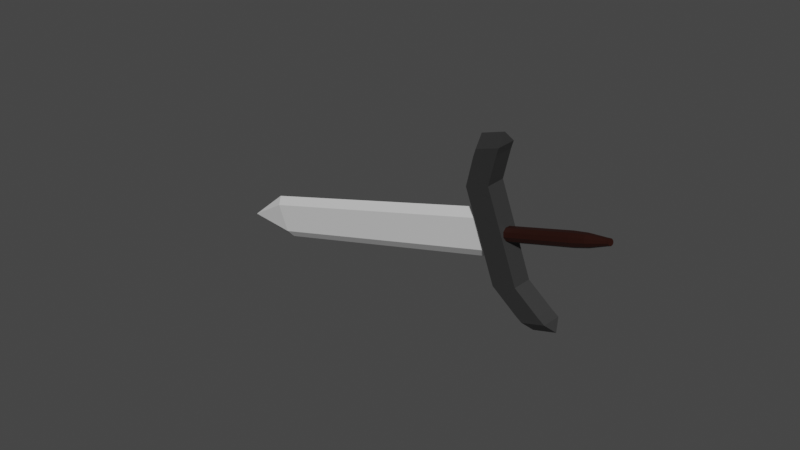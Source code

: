 # Source: IronSword.blend  (saved by Blender 2.82.7; exported with 4.5.12 LTS)
import bpy
from mathutils import Matrix  # noqa: F401  (used for matrix-valued properties, if any)

bpy.ops.wm.read_factory_settings(use_empty=True)
scene = bpy.context.scene
scene.name = 'Scene'

# ---- collections
col_collection = bpy.data.collections.new('Collection'); scene.collection.children.link(col_collection)

# ---- materials (node trees are filled in below, after node groups)
mat_x = bpy.data.materials.new('マテリアル')
mat_x.use_transparent_shadow = False
mat_001 = bpy.data.materials.new('マテリアル.001')
mat_001.use_transparent_shadow = False
mat_002 = bpy.data.materials.new('マテリアル.002')
mat_002.use_transparent_shadow = False
mat_003 = bpy.data.materials.new('マテリアル.003')
mat_003.use_transparent_shadow = False

# ---- material node trees
mat_x.use_nodes = True; mat_x.node_tree.nodes.clear()
_N = mat_x.node_tree.nodes; _L = mat_x.node_tree.links
n0 = _N.new('ShaderNodeOutputMaterial'); n0.name = 'マテリアル出力'; n0.location = (300, 300)
n1 = _N.new('ShaderNodeBsdfPrincipled'); n1.name = 'プリンシプルBSDF'; n1.location = (10, 300)
n1.distribution = 'GGX'
n1.subsurface_method = 'BURLEY'
n1.inputs[0].default_value = (0.5944, 0.3126, 0.03665, 1.0)
n1.inputs[3].default_value = 1.45
n1.inputs[27].default_value = (0.0, 0.0, 0.0, 1.0)
n1.inputs[28].default_value = 1.0
_L.new(n1.outputs[0], n0.inputs[0])
n0.is_active_output = True
mat_001.use_nodes = True; mat_001.node_tree.nodes.clear()
_N = mat_001.node_tree.nodes; _L = mat_001.node_tree.links
n0 = _N.new('ShaderNodeOutputMaterial'); n0.name = 'マテリアル出力'; n0.location = (300, 300)
n1 = _N.new('ShaderNodeBsdfPrincipled'); n1.name = 'プリンシプルBSDF'; n1.location = (10, 300)
n1.distribution = 'GGX'
n1.subsurface_method = 'BURLEY'
n1.inputs[0].default_value = (0.02975, 0.02975, 0.02975, 1.0)
n1.inputs[3].default_value = 1.45
n1.inputs[27].default_value = (0.0, 0.0, 0.0, 1.0)
n1.inputs[28].default_value = 1.0
_L.new(n1.outputs[0], n0.inputs[0])
n0.is_active_output = True
mat_002.use_nodes = True; mat_002.node_tree.nodes.clear()
_N = mat_002.node_tree.nodes; _L = mat_002.node_tree.links
n0 = _N.new('ShaderNodeOutputMaterial'); n0.name = 'マテリアル出力'; n0.location = (300, 300)
n1 = _N.new('ShaderNodeBsdfPrincipled'); n1.name = 'プリンシプルBSDF'; n1.location = (10, 300)
n1.distribution = 'GGX'
n1.subsurface_method = 'BURLEY'
n1.inputs[0].default_value = (0.02029, 0.002732, 0.0003035, 1.0)
n1.inputs[3].default_value = 1.45
n1.inputs[27].default_value = (0.0, 0.0, 0.0, 1.0)
n1.inputs[28].default_value = 1.0
_L.new(n1.outputs[0], n0.inputs[0])
n0.is_active_output = True
mat_003.use_nodes = True; mat_003.node_tree.nodes.clear()
_N = mat_003.node_tree.nodes; _L = mat_003.node_tree.links
n0 = _N.new('ShaderNodeOutputMaterial'); n0.name = 'マテリアル出力'; n0.location = (300, 300)
n1 = _N.new('ShaderNodeBsdfPrincipled'); n1.name = 'プリンシプルBSDF'; n1.location = (10, 300)
n1.distribution = 'GGX'
n1.subsurface_method = 'BURLEY'
n1.inputs[3].default_value = 1.45
n1.inputs[27].default_value = (0.0, 0.0, 0.0, 1.0)
n1.inputs[28].default_value = 1.0
_L.new(n1.outputs[0], n0.inputs[0])
n0.is_active_output = True

# ---- world
world_world = bpy.data.worlds.new('World'); scene.world = world_world
world_world.use_nodes = True; world_world.node_tree.nodes.clear()
_N = world_world.node_tree.nodes; _L = world_world.node_tree.links
n0 = _N.new('ShaderNodeOutputWorld'); n0.name = 'World Output'; n0.location = (300, 300)
n1 = _N.new('ShaderNodeBackground'); n1.name = 'Background'; n1.location = (10, 300)
n1.inputs[0].default_value = (0.05088, 0.05088, 0.05088, 1.0)
_L.new(n1.outputs[0], n0.inputs[0])
n0.is_active_output = True
world_world.color = (0.05088, 0.05088, 0.05088)
world_world.use_sun_shadow = False
world_world.sun_shadow_jitter_overblur = 0.0

# ---- meshes
me_x = bpy.data.meshes.new('円柱')
me_x.from_pydata([(-0.0417, 0.3158, -2.136), (0.1211, 0.2629, -2.136), (0.3263, 0.5453, 0.154), (0.2217, 0.1244, -2.136), (0.5537, 0.2323, 0.154), (0.2217, -0.04671, -2.136), (0.5537, -0.1546, 0.154), (0.1211, -0.1852, -2.136), (0.3263, -0.4676, 0.154), (-0.0417, -0.2381, -2.136), (-0.0417, -0.5871, 0.154), (-0.2045, -0.1852, -2.136), (-0.4097, -0.4676, 0.154), (-0.3051, -0.04671, -2.136), (-0.6371, -0.1546, 0.154), (-0.3051, 0.1244, -2.136), (-0.6371, 0.2323, 0.154), (-0.2045, 0.2629, -2.136), (-0.4097, 0.5453, 0.154), (-0.0417, 0.347, -2.074), (-0.0417, 0.591, -1.687), (-0.0417, 0.6649, -1.372), (-0.0417, 0.6649, 0.154), (0.3263, 0.5453, -1.372), (0.2829, 0.4856, -1.687), (0.1376, 0.2856, -2.074), (0.5537, 0.2323, -1.372), (0.4835, 0.2095, -1.687), (0.2484, 0.1331, -2.074), (0.5537, -0.1546, -1.372), (0.4835, -0.1318, -1.687), (0.2484, -0.05538, -2.074), (0.3263, -0.4676, -1.372), (0.2829, -0.4079, -1.687), (0.1376, -0.2079, -2.074), (-0.0417, -0.5871, -1.372), (-0.0417, -0.5133, -1.687), (-0.0417, -0.2661, -2.074), (-0.4097, -0.4676, -1.372), (-0.3663, -0.4079, -1.687), (-0.221, -0.2079, -2.074), (-0.6371, -0.1546, -1.372), (-0.5669, -0.1318, -1.687), (-0.3326, -0.05665, -2.076), (-0.6371, 0.2323, -1.372), (-0.5669, 0.2095, -1.687), (-0.3318, 0.1331, -2.074), (-0.4097, 0.5453, -1.372), (-0.3663, 0.4856, -1.687), (-0.221, 0.2856, -2.074), (-8.022, -0.03583, -0.4001), (-8.015, -0.1687, 0.1237), (8.01, 0.2692, -0.3894), (8.017, 0.1363, 0.1343), (7.072, 0.9884, -0.3638), (6.485, 0.951, -0.2608), (4.139, 0.8148, 0.09819), (-4.092, 0.6582, 0.09272), (-6.448, 0.7049, -0.2694), (-7.037, 0.72, -0.3732), (-7.031, 0.5871, 0.1506), (-6.441, 0.572, 0.2544), (-4.085, 0.5253, 0.6165), (4.145, 0.6819, 0.622), (6.492, 0.8181, 0.263), (7.079, 0.8555, 0.16), (-7.083, -0.7763, -0.3418), (-6.494, -0.7914, -0.238), (-4.137, -0.8382, 0.1241), (4.093, -0.6816, 0.1295), (6.44, -0.5453, -0.2294), (7.027, -0.5079, -0.3324), (7.033, -0.6408, 0.1913), (6.447, -0.6782, 0.2943), (4.1, -0.8145, 0.6533), (-4.131, -0.9711, 0.6478), (-6.487, -0.9243, 0.2858), (-7.076, -0.9093, 0.182), (-2.101, -2.814e-05, 0.2196), (1.197e-05, -2.814e-05, 8.344), (2.101, -2.814e-05, 0.2196), (1.36, 0.4942, 0.2196), (-1.36, 0.4942, 0.2196), (-1.36, -0.4942, 0.2196), (1.36, -0.4942, 0.2196), (-2.101, -2.814e-05, 7.066), (2.101, -2.814e-05, 7.066), (1.36, -0.4942, 7.066), (-1.36, -0.4942, 7.066), (-1.36, 0.4942, 7.066), (1.36, 0.4942, 7.066)], [], [(18, 21, 47), (34, 31, 30, 33), (16, 18, 44), (14, 44, 41), (22, 2, 21), (8, 6, 4, 2, 22, 18, 16, 14, 12, 10), (0, 17, 49, 19), (13, 15, 17, 0, 1, 3, 5, 7, 9, 11), (36, 39, 40, 37), (17, 15, 46, 49), (18, 22, 21), (36, 37, 34, 33), (27, 30, 31, 28), (30, 27, 26, 29), (30, 29, 32, 33), (15, 13, 43, 46), (44, 18, 47), (27, 28, 25, 24), (20, 19, 49, 48), (20, 24, 25, 19), (36, 33, 32, 35), (39, 36, 35, 38), (13, 11, 40, 43), (14, 16, 44), (39, 38, 41, 42), (45, 42, 41, 44), (41, 38, 12, 14), (40, 11, 9, 37), (48, 45, 44, 47), (47, 21, 20, 48), (38, 35, 10, 12), (37, 9, 7, 34), (23, 24, 20, 21), (24, 23, 26, 27), (35, 32, 8, 10), (7, 5, 31, 34), (32, 29, 6, 8), (5, 3, 28, 31), (45, 48, 49, 46), (29, 26, 4, 6), (3, 1, 25, 28), (42, 45, 46, 43), (26, 23, 2, 4), (25, 1, 0, 19), (42, 43, 40, 39), (21, 2, 23), (62, 75, 63), (56, 68, 57), (62, 56, 57), (53, 52, 54, 65), (51, 50, 66, 77), (71, 54, 52), (77, 60, 51), (53, 65, 72), (73, 72, 65, 64), (74, 73, 64, 63), (68, 67, 58, 57), (63, 75, 74), (77, 76, 61, 60), (50, 59, 66), (66, 59, 58, 67), (74, 69, 70, 73), (56, 69, 68), (70, 55, 54, 71), (71, 52, 53, 72), (70, 71, 72, 73), (56, 63, 64, 55), (68, 69, 74, 75), (61, 76, 75, 62), (77, 66, 67, 76), (59, 50, 51, 60), (58, 59, 60, 61), (57, 58, 61, 62), (68, 75, 76, 67), (56, 55, 70, 69), (62, 63, 56), (65, 54, 55, 64), (90, 79, 86), (88, 79, 85), (81, 80, 84), (78, 82, 83), (82, 81, 84, 83), (86, 79, 87), (87, 79, 88), (85, 79, 89), (89, 79, 90), (82, 89, 90, 81), (78, 85, 89, 82), (84, 87, 88, 83), (80, 86, 87, 84), (83, 88, 85, 78), (81, 90, 86, 80)])
me_x.polygons.foreach_set('material_index', [2, 2, 2, 2, 2, 2, 2, 2, 2, 2, 2, 2, 2, 2, 2, 2, 2, 2, 2, 2, 2, 2, 2, 2, 2, 2, 2, 2, 2, 2, 2, 2, 2, 2, 2, 2, 2, 2, 2, 2, 2, 2, 2, 2, 2, 2, 1, 1, 1, 1, 1, 1, 1, 1, 1, 1, 1, 1, 1, 1, 1, 1, 1, 1, 1, 1, 1, 1, 1, 1, 1, 1, 1, 1, 1, 1, 1, 3, 3, 3, 3, 3, 3, 3, 3, 3, 3, 3, 3, 3, 3, 3])
_uv = me_x.uv_layers.new(name='UVマップ')
_uv.uv.foreach_set('vector', [0.1, 1.0, -7.451e-08, 0.6667, 0.1, 0.6667, 0.6, 0.5278, 0.7, 0.5278, 0.7, 0.6111, 0.6, 0.6111, 0.2, 1.0, 0.1, 1.0, 0.2, 0.6667, 0.3, 1.0, 0.2, 0.6667, 0.3, 0.6667, 1.0, 1.0, 0.9, 1.0, 1.0, 0.6667, 0.3911, 0.05584, 0.4783, 0.1758, 0.4783, 0.3242, 0.3911, 0.4442, 0.25, 0.49, 0.1089, 0.4442, 0.02175, 0.3242, 0.02175, 0.1758, 0.1089, 0.05584, 0.25, 0.01, -7.451e-08, 0.5, 0.1, 0.5, 0.1, 0.5278, -7.451e-08, 0.5285, 0.5217, 0.1758, 0.5217, 0.3242, 0.6089, 0.4442, 0.75, 0.49, 0.8911, 0.4442, 0.9783, 0.3242, 0.9783, 0.1758, 0.8911, 0.05584, 0.75, 0.01, 0.6089, 0.05584, 0.5, 0.6111, 0.4, 0.6111, 0.4, 0.5278, 0.5, 0.5278, 0.1, 0.5, 0.2, 0.5, 0.2, 0.5278, 0.1, 0.5278, 0.1, 1.0, -7.451e-08, 1.0, -7.451e-08, 0.6667, 0.5, 0.6111, 0.5, 0.5278, 0.6, 0.5278, 0.6, 0.6111, 0.8, 0.6111, 0.7, 0.6111, 0.7, 0.5278, 0.8, 0.5278, 0.7, 0.6111, 0.8, 0.6111, 0.8, 0.6667, 0.7, 0.6667, 0.7, 0.6111, 0.7, 0.6667, 0.6, 0.6667, 0.6, 0.6111, 0.2, 0.5, 0.3, 0.5, 0.3, 0.5278, 0.2, 0.5278, 0.2, 0.6667, 0.1, 1.0, 0.1, 0.6667, 0.8, 0.6111, 0.8, 0.5278, 0.9, 0.5278, 0.9, 0.6111, -7.451e-08, 0.6111, -7.451e-08, 0.5285, 0.1, 0.5278, 0.1, 0.6111, 1.0, 0.6111, 0.9, 0.6111, 0.9, 0.5278, 1.0, 0.5285, 0.5, 0.6111, 0.6, 0.6111, 0.6, 0.6667, 0.5, 0.6667, 0.4, 0.6111, 0.5, 0.6111, 0.5, 0.6667, 0.4, 0.6667, 0.3, 0.5, 0.4, 0.5, 0.4, 0.5278, 0.3, 0.5278, 0.3, 1.0, 0.2, 1.0, 0.2, 0.6667, 0.4, 0.6111, 0.4, 0.6667, 0.3, 0.6667, 0.3, 0.6111, 0.2, 0.6111, 0.3, 0.6111, 0.3, 0.6667, 0.2, 0.6667, 0.3, 0.6667, 0.4, 0.6667, 0.4, 1.0, 0.3, 1.0, 0.4, 0.5278, 0.4, 0.5, 0.5, 0.5, 0.5, 0.5278, 0.1, 0.6111, 0.2, 0.6111, 0.2, 0.6667, 0.1, 0.6667, 0.1, 0.6667, -7.451e-08, 0.6667, -7.451e-08, 0.6111, 0.1, 0.6111, 0.4, 0.6667, 0.5, 0.6667, 0.5, 1.0, 0.4, 1.0, 0.5, 0.5278, 0.5, 0.5, 0.6, 0.5, 0.6, 0.5278, 0.9, 0.6667, 0.9, 0.6111, -7.451e-08, 0.6111, 1.0, 0.6667, 0.9, 0.6111, 0.9, 0.6667, 0.8, 0.6667, 0.8, 0.6111, 0.5, 0.6667, 0.6, 0.6667, 0.6, 1.0, 0.5, 1.0, 0.6, 0.5, 0.7, 0.5, 0.7, 0.5278, 0.6, 0.5278, 0.6, 0.6667, 0.7, 0.6667, 0.7, 1.0, 0.6, 1.0, 0.7, 0.5, 0.8, 0.5, 0.8, 0.5278, 0.7, 0.5278, 0.2, 0.6111, 0.1, 0.6111, 0.1, 0.5278, 0.2, 0.5278, 0.7, 0.6667, 0.8, 0.6667, 0.8, 1.0, 0.7, 1.0, 0.8, 0.5, 0.9, 0.5, 0.9, 0.5278, 0.8, 0.5278, 0.3, 0.6111, 0.2, 0.6111, 0.2, 0.5278, 0.3, 0.5278, 0.8, 0.6667, 0.9, 0.6667, 0.9, 1.0, 0.8, 1.0, 0.9, 0.5278, 0.9, 0.5, 1.0, 0.5, 1.0, 0.5285, 0.3, 0.6111, 0.3, 0.5278, 0.4, 0.5278, 0.4, 0.6111, 1.0, 0.6667, 0.9, 1.0, 0.9, 0.6667, 0.8173, 0.5, 0.8173, 0.75, 0.6827, 0.5, 0.3173, 0.5, 0.1827, 0.75, 0.1827, 0.5, 0.625, 0.3077, 0.375, 0.4423, 0.375, 0.3077, 0.625, 0.5, 0.375, 0.5, 0.375, 0.4904, 0.625, 0.4904, 0.625, 1.0, 0.375, 1.0, 0.375, 0.9904, 0.625, 0.9904, 0.3654, 0.75, 0.3654, 0.5, 0.375, 0.75, 0.8654, 0.75, 0.8654, 0.5, 0.875, 0.75, 0.625, 0.5, 0.6346, 0.5, 0.6346, 0.75, 0.6442, 0.75, 0.6346, 0.75, 0.6346, 0.5, 0.6442, 0.5, 0.6827, 0.75, 0.6442, 0.75, 0.625, 0.4808, 0.6827, 0.5, 0.1827, 0.75, 0.1442, 0.75, 0.375, 0.2692, 0.1827, 0.5, 0.6827, 0.5, 0.8173, 0.75, 0.6827, 0.75, 0.8654, 0.75, 0.8558, 0.75, 0.8558, 0.5, 0.8654, 0.5, 0.125, 0.5, 0.1346, 0.5, 0.1346, 0.75, 0.1346, 0.75, 0.1346, 0.5, 0.1442, 0.5, 0.1442, 0.75, 0.625, 0.8077, 0.375, 0.8077, 0.375, 0.7692, 0.625, 0.7692, 0.3173, 0.5, 0.3173, 0.75, 0.1827, 0.75, 0.3558, 0.75, 0.3558, 0.5, 0.3654, 0.5, 0.3654, 0.75, 0.375, 0.7596, 0.375, 0.75, 0.625, 0.75, 0.625, 0.7596, 0.375, 0.7692, 0.375, 0.7596, 0.625, 0.7596, 0.625, 0.7692, 0.375, 0.4423, 0.625, 0.4423, 0.625, 0.4808, 0.375, 0.4808, 0.375, 0.9423, 0.375, 0.8077, 0.625, 0.8077, 0.625, 0.9423, 0.8558, 0.5, 0.625, 0.9808, 0.8173, 0.75, 0.8173, 0.5, 0.625, 0.9904, 0.375, 0.9904, 0.375, 0.9808, 0.625, 0.9808, 0.375, 0.2596, 0.375, 0.25, 0.625, 0.25, 0.625, 0.2596, 0.375, 0.2692, 0.375, 0.2596, 0.625, 0.2596, 0.625, 0.2692, 0.375, 0.3077, 0.375, 0.2692, 0.8558, 0.5, 0.625, 0.3077, 0.375, 0.9423, 0.625, 0.9423, 0.625, 0.9808, 0.375, 0.9808, 0.3173, 0.5, 0.3558, 0.5, 0.375, 0.7692, 0.3173, 0.75, 0.625, 0.3077, 0.625, 0.4423, 0.375, 0.4423, 0.625, 0.4904, 0.375, 0.4904, 0.375, 0.4808, 0.625, 0.4808, 0.6073, 0.4167, 0.625, 0.5, 0.6073, 0.5, 0.6073, 0.9167, 0.625, 1.0, 0.6073, 1.0, 0.2917, 0.5, 0.375, 0.75, 0.2917, 0.75, 0.125, 0.5, 0.2083, 0.5, 0.2083, 0.75, 0.2083, 0.5, 0.2917, 0.5, 0.2917, 0.75, 0.2083, 0.75, 0.6073, 0.75, 0.625, 0.8333, 0.6073, 0.8333, 0.6073, 0.8333, 0.625, 0.9167, 0.6073, 0.9167, 0.6073, 0.25, 0.625, 0.3333, 0.6073, 0.3333, 0.6073, 0.3333, 0.625, 0.4167, 0.6073, 0.4167, 0.375, 0.3333, 0.6073, 0.3333, 0.6073, 0.4167, 0.375, 0.4167, 0.375, 0.25, 0.6073, 0.25, 0.6073, 0.3333, 0.375, 0.3333, 0.375, 0.8333, 0.6073, 0.8333, 0.6073, 0.9167, 0.375, 0.9167, 0.375, 0.75, 0.6073, 0.75, 0.6073, 0.8333, 0.375, 0.8333, 0.375, 0.9167, 0.6073, 0.9167, 0.6073, 1.0, 0.375, 1.0, 0.375, 0.4167, 0.6073, 0.4167, 0.6073, 0.5, 0.375, 0.5])
me_x.materials.append(mat_x)
me_x.materials.append(mat_001)
me_x.materials.append(mat_002)
me_x.materials.append(mat_003)
me_x.use_remesh_fix_poles = True
me_x.use_remesh_preserve_attributes = False
me_x.use_mirror_vertex_groups = False
me_x.update()

# ---- objects
ob_x = bpy.data.objects.new('円柱', me_x)

# ---- transforms, parenting, visibility, modifiers, constraints
ob_x.location = (0.5264, 3.658e-06, -0.01625)
ob_x.rotation_euler = (-0.298, -1.902, 0.1545)
ob_x.scale = (0.13, 0.13, 0.5698)
ob_x.lineart.crease_threshold = 0.0

# ---- collection membership
col_collection.objects.link(ob_x)

# ---- scene / render settings (as saved in the file)
scene.frame_start = 1; scene.frame_end = 70; scene.frame_set(40)
scene.render.engine = 'BLENDER_EEVEE_NEXT'
scene.cycles.use_denoising = False
scene.cycles.samples = 128
scene.cycles.sampling_pattern = 'TABULATED_SOBOL'
scene.cycles.use_adaptive_sampling = False
scene.cycles.use_light_tree = False
scene.view_settings.view_transform = 'Filmic'
bpy.context.view_layer.update()

# ---- added for rendering (the .blend has no active camera and no usable light): camera, sun
cam_auto = bpy.data.cameras.new('AutoCamera')
cam_auto.lens = 50.0
cam_auto.sensor_width = 36.0
cam_auto.clip_end = 1000.0
ob_auto_camera = bpy.data.objects.new('AutoCamera', cam_auto)
scene.collection.objects.link(ob_auto_camera)
ob_auto_camera.location = (5.80177, -8.05341, 4.98156)
ob_auto_camera.rotation_euler = (1.09748, -7.21219e-08, 0.694738)
scene.camera = ob_auto_camera
light_auto_sun = bpy.data.lights.new('AutoSun', 'SUN')
light_auto_sun.energy = 3.0
light_auto_sun.angle = 0.0523599
ob_auto_sun = bpy.data.objects.new('AutoSun', light_auto_sun)
scene.collection.objects.link(ob_auto_sun)
ob_auto_sun.rotation_euler = (0.872665, 0.174533, 0.523599)
bpy.context.view_layer.update()
